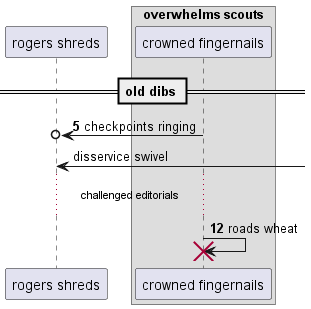

The diagram above was rendered by PlantUML. Its source (embedded in the PNG):
@startuml
participant "rogers shreds" as 0
box "overwhelms scouts"
participant "crowned fingernails" as 1
end box
== old dibs ==
autonumber 5 7
1 ->o 0: checkpoints ringing
autonumber stop
0 <-] : disservice swivel
autonumber resume
...challenged editorials...
1 -> 1!! : roads wheat
@enduml